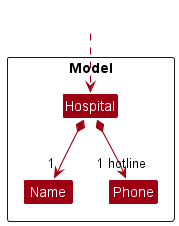

The diagram above was rendered by PlantUML. Its source (embedded in the PNG):
@startuml
!include style.puml
skinparam arrowThickness 1.1
skinparam arrowColor MODEL_COLOR
skinparam classBackgroundColor MODEL_COLOR

Package Model <<Rectangle>>{
Class Hospital
Class Name
Class Phone
}

Class HiddenOutside #FFFFFF
HiddenOutside ..> Hospital

Hospital *--> "1" Name
Hospital *--> "    1 hotline"  Phone

Name -[hidden]right-> Phone

@enduml